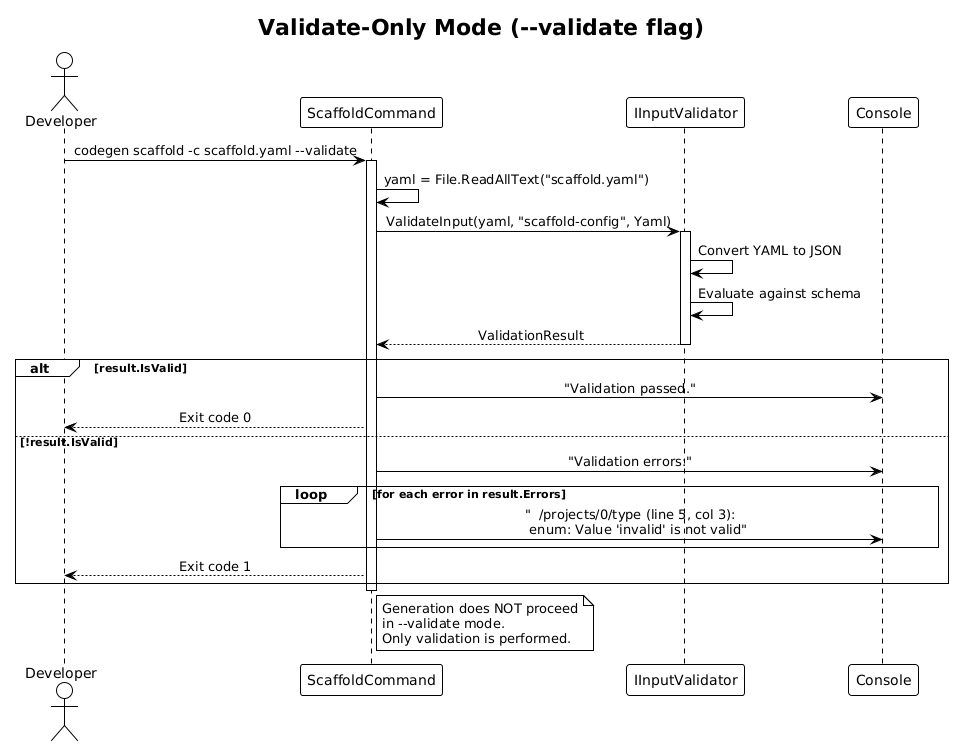

The diagram above was rendered by PlantUML. Its source (embedded in the PNG):
@startuml
!theme plain
skinparam sequenceMessageAlign center

title Validate-Only Mode (--validate flag)

actor "Developer" as dev
participant "ScaffoldCommand" as cli
participant "IInputValidator" as validator
participant "Console" as console

dev -> cli : codegen scaffold -c scaffold.yaml --validate
activate cli

cli -> cli : yaml = File.ReadAllText("scaffold.yaml")

cli -> validator : ValidateInput(yaml, "scaffold-config", Yaml)
activate validator
validator -> validator : Convert YAML to JSON
validator -> validator : Evaluate against schema
validator --> cli : ValidationResult
deactivate validator

alt result.IsValid
    cli -> console : "Validation passed."
    cli --> dev : Exit code 0
else !result.IsValid
    cli -> console : "Validation errors:"
    loop for each error in result.Errors
        cli -> console : "  /projects/0/type (line 5, col 3):\n    enum: Value 'invalid' is not valid"
    end
    cli --> dev : Exit code 1
end

deactivate cli

note right of cli
  Generation does NOT proceed
  in --validate mode.
  Only validation is performed.
end note
@enduml